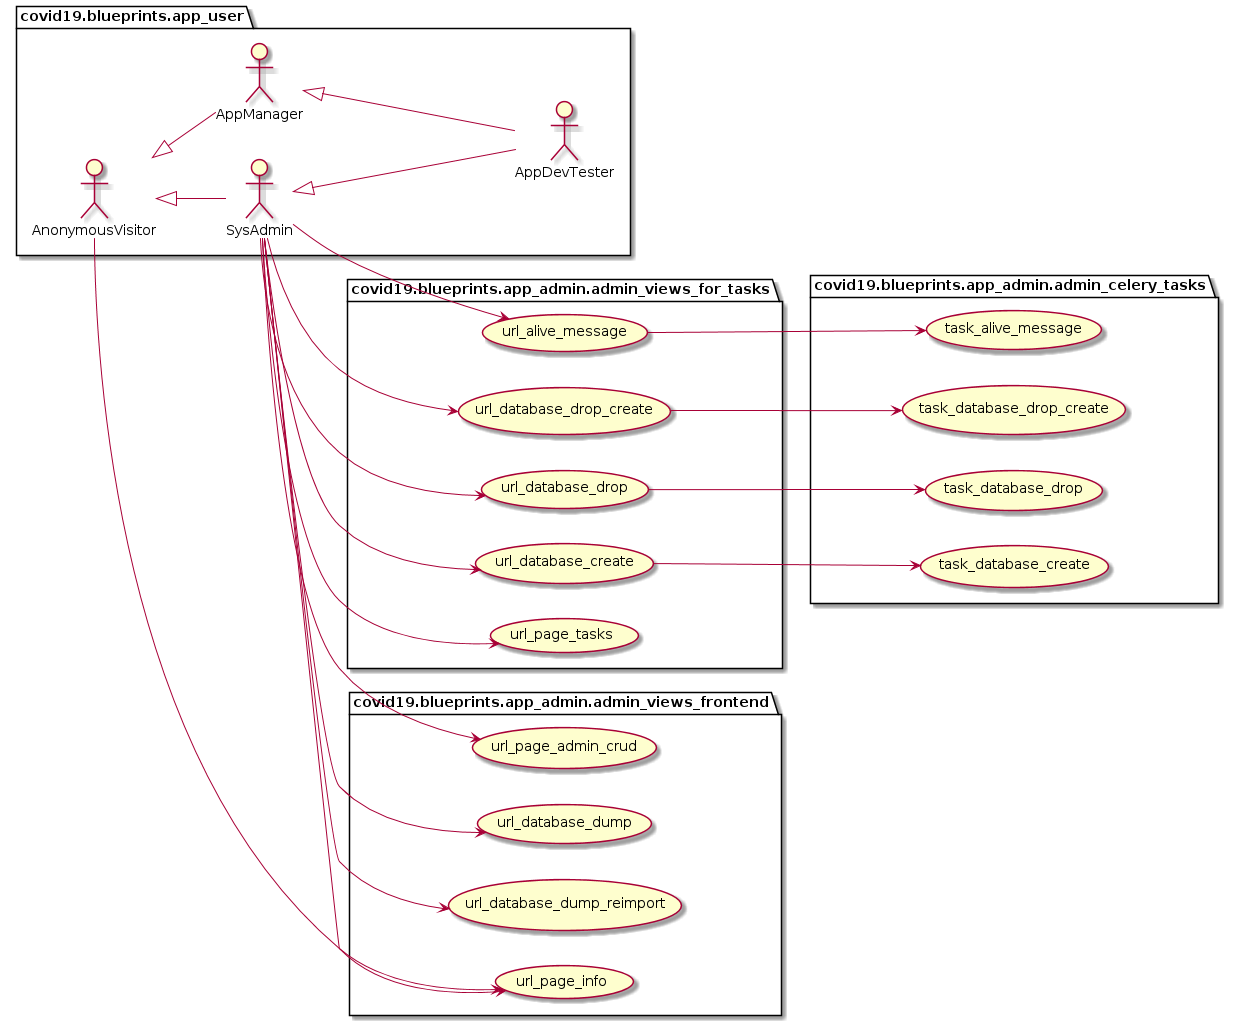

The diagram above was rendered by PlantUML. Its source (embedded in the PNG):
@startuml
package covid19.blueprints.app_user {
	actor AnonymousVisitor as vu
	actor AppManager as au
	actor SysAdmin as su
	actor AppDevTester as du
}
package covid19.blueprints.app_user {
	vu <|-- au
	vu <|-- su
	su <|-- du
	au <|-- du
}
left to right direction
package covid19.blueprints.app_admin.admin_views_frontend {
	usecase url_page_info as UC1
	usecase url_database_dump as UC50
	usecase url_database_dump_reimport as UC51
	usecase url_page_admin_crud as UC70
}
vu --> UC1
su --> UC1
su --> UC50
su --> UC51
su --> UC70
package covid19.blueprints.app_admin.admin_views_for_tasks {
	usecase url_alive_message as UC200
    usecase url_database_drop_create as UC201
    usecase url_database_drop as UC202
    usecase url_database_create as UC203
	usecase url_page_tasks as UC220
}
su --> UC200
su --> UC201
su --> UC202
su --> UC203
su --> UC220
package covid19.blueprints.app_admin.admin_celery_tasks {
	usecase task_alive_message as UC300
    usecase task_database_drop_create as UC301
    usecase task_database_drop as UC302
    usecase task_database_create as UC303
}
UC200 --> UC300
UC201 --> UC301
UC202 --> UC302
UC203 --> UC303
@enduml